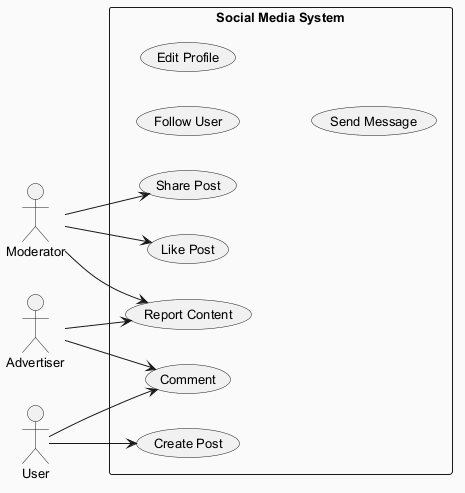

The diagram above was rendered by PlantUML. Its source (embedded in the PNG):
@startuml
skinparam backgroundColor #FAFAFA
skinparam classBackgroundColor #FFF3E0
skinparam classBorderColor #E65100
skinparam defaultFontSize 13
left to right direction
actor "Moderator" as M
actor "User" as U
actor "Advertiser" as A
rectangle "Social Media System" {
  usecase "Follow User" as UC_FollowUser
  usecase "Edit Profile" as UC_EditProfile
  usecase "Share Post" as UC_SharePost
  usecase "Report Content" as UC_ReportContent
  usecase "Create Post" as UC_CreatePost
  usecase "Like Post" as UC_LikePost
  usecase "Comment" as UC_Comment
  usecase "Send Message" as UC_SendMessage
}
M --> UC_SharePost
M --> UC_ReportContent
M --> UC_LikePost
U --> UC_CreatePost
U --> UC_Comment
A --> UC_Comment
A --> UC_ReportContent
@enduml